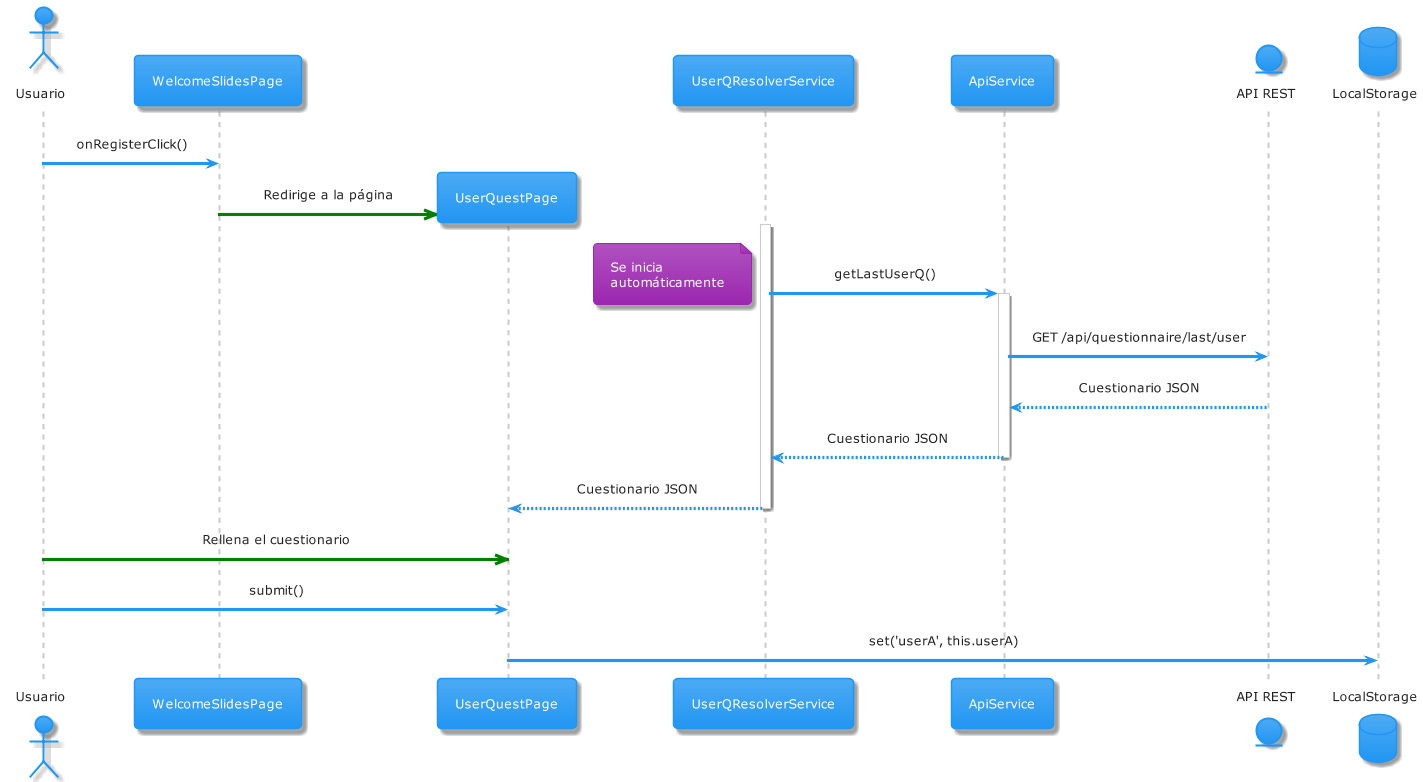

The diagram above was rendered by PlantUML. Its source (embedded in the PNG):
@startuml registro



' !theme amiga                                                                                                                                                                                                                                                                                                                                                                                                                                                                                                                                                                                    
' !theme aws-orange
' !theme black-knight                                                                                                                                                                                                                                                                                                                                                                                                                                                                                                                                                                             
' !theme bluegray
' !theme blueprint                                                                                                                                                                                                                                                                                                                                                                                                                                                                                                                                                                                
' !theme cerulean                                                                                                                                                                                                                                                                                                                                                                                                                                                                                                                                                                                 
' !theme cerulean-outline                                                                                                                                                                                                                                                                                                                                                                                                                                                                                                                                                                         
' !theme crt-amber                                                                                                                                                                                                                                                                                                                                                                                                                                                                                                                                                                                
' !theme crt-green                                                                                                                                                                                                                                                                                                                                                                                                                                                                                                                                                                                
' !theme cyborg                                                                                                                                                                                                                                                                                                                                                                                                                                                                                                                                                                                   
' !theme cyborg-outline                                                                                                                                                                                                                                                                                                                                                                                                                                                                                                                                                                   
' !theme hacker                                                                                                                                                                                                                                                                                                                                                                                                                                                                                                                                                                                   
' !theme lightgray                                                                                                                                                                                                                                                                                                                                                                                                                                                                                                                                                                                
!theme materia                                                                                                                                                                                                                                                                                                                                                                                                                                                                                                                                                                                  
' !theme materia-outline                                                                                                                                                                                                                                                                                                                                                                                                                                                                                                                                                                          
' !theme metal                                                                                                                                                                                                                                                                                                                                                                                                                                                                                                                                                                                    
' !theme mimeograph                                                                                                                                                                                                                                                                                                                                                                                                                                                                                                                                                                               
' !theme minty                                                                                                                                                                                                                                                                                                                                                                                                                                                                                                                                                                                    
' !theme plain                                                                                                                                                                                                                                                                                                                                                                                                                                                                                                                                                                                    
' !theme resume-light                                                                                                                                                                                                                                                                                                                                                                                                                                                                                                                                                                             
' !theme sandstone                                                                                                                                                                                                                                                                                                                                                                                                                                                                                                                                                                                
' !theme silver                                                                                                                                                                                                                                                                                                                                                                                                                                                                                                                                                                                   
' !theme sketchy                                                                                                                                                                                                                                                                                                                                                                                                                                                                                                                                                                                  
' !theme sketchy-outline                                                                                                                                                                                                                                                                                                                                                                                                                                                                                                                                                                          
' !theme spacelab                                                                                                                                                                                                                                                                                                                                                                                                                                                                                                                                                                                 
' !theme superhero                                                                                                                                                                                                                                                                                                                                                                                                                                                                                                                                                                                
' !theme superhero-outline                                                                                                                                                                                                                                                                                                                                                                                                                                                                                                                                                                      
' !theme united 

skinparam sequenceMessageAlign center
actor Usuario
Usuario -> WelcomeSlidesPage: onRegisterClick()
create UserQuestPage
WelcomeSlidesPage -[#green]>> UserQuestPage: Redirige a la página

activate UserQResolverService
UserQResolverService -> ApiService: getLastUserQ()
note left: Se inicia \nautomáticamente
entity "API REST" as api 
activate ApiService
ApiService -> api: GET /api/questionnaire/last/user
api --> ApiService: Cuestionario JSON
ApiService --> UserQResolverService: Cuestionario JSON
deactivate ApiService
UserQResolverService --> UserQuestPage: Cuestionario JSON 
deactivate UserQResolverService

database LocalStorage 
Usuario -[#green]>> UserQuestPage: Rellena el cuestionario
Usuario->UserQuestPage: submit()
UserQuestPage -> LocalStorage: set('userA', this.userA)

@enduml